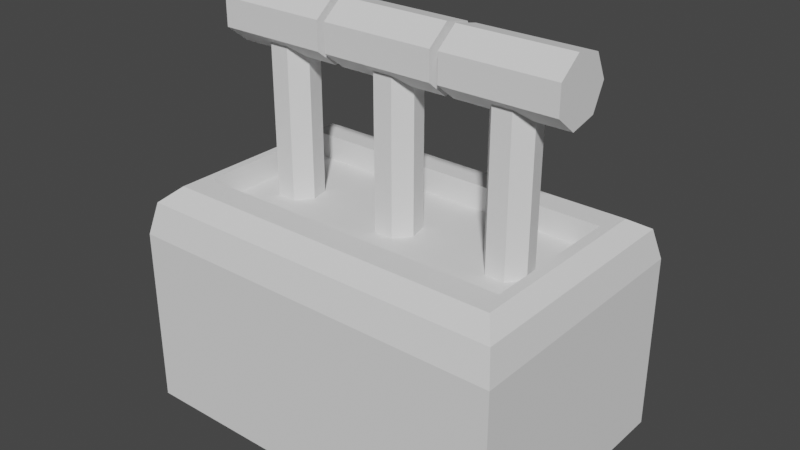 # Source: Lever.blend  (saved by Blender 2.81.16; exported with 4.5.12 LTS)
import bpy
from mathutils import Matrix  # noqa: F401  (used for matrix-valued properties, if any)

bpy.ops.wm.read_factory_settings(use_empty=True)
scene = bpy.context.scene
scene.name = 'Scene'

# ---- collections
col_collection = bpy.data.collections.new('Collection'); scene.collection.children.link(col_collection)

# ---- world
world_world = bpy.data.worlds.new('World'); scene.world = world_world
world_world.use_nodes = True; world_world.node_tree.nodes.clear()
_N = world_world.node_tree.nodes; _L = world_world.node_tree.links
n0 = _N.new('ShaderNodeOutputWorld'); n0.name = 'World Output'; n0.location = (300, 300)
n1 = _N.new('ShaderNodeBackground'); n1.name = 'Background'; n1.location = (10, 300)
n1.inputs[0].default_value = (0.05088, 0.05088, 0.05088, 1.0)
_L.new(n1.outputs[0], n0.inputs[0])
n0.is_active_output = True
world_world.color = (0.05088, 0.05088, 0.05088)
world_world.use_sun_shadow = False
world_world.sun_shadow_jitter_overblur = 0.0

# ---- meshes
me_cube_006 = bpy.data.meshes.new('Cube.006')
me_cube_006.from_pydata([(-0.1745, -0.3234, 0.0), (-0.1745, 0.3234, 0.0), (0.7861, -0.3234, 0.0), (0.7861, 0.3234, 0.0), (-0.1079, -0.1848, 0.5532), (-0.1745, -0.3234, 0.4445), (-0.161, -0.3019, 0.5214), (-0.1079, 0.1848, 0.5532), (-0.1745, 0.3234, 0.4445), (-0.161, 0.3019, 0.5214), (0.7031, -0.1848, 0.5532), (0.7861, -0.3234, 0.4445), (0.7692, -0.3019, 0.5214), (0.7031, 0.1848, 0.5532), (0.7861, 0.3234, 0.4445), (0.7692, 0.3019, 0.5214), (-0.1282, -0.2499, 0.5532), (-0.1282, 0.2499, 0.5532), (0.7285, 0.2499, 0.5532), (0.7285, -0.2499, 0.5532), (-0.1079, -0.1848, 0.4904), (-0.1079, 0.1848, 0.4904), (0.7031, 0.1848, 0.4904), (0.7031, -0.1848, 0.4904)], [], [(4, 10, 23, 20), (3, 14, 11, 2), (0, 5, 8, 1), (16, 17, 9, 6), (6, 9, 8, 5), (17, 18, 15, 9), (18, 19, 12, 15), (15, 12, 11, 14), (19, 16, 6, 12), (12, 6, 5, 11), (2, 11, 5, 0), (4, 7, 17, 16), (7, 13, 18, 17), (13, 10, 19, 18), (10, 4, 16, 19), (22, 21, 20, 23), (13, 7, 21, 22), (10, 13, 22, 23), (7, 4, 20, 21)])
_uv = me_cube_006.uv_layers.new(name='UVMap')
_uv.uv.foreach_set('vector', [0.7981, 0.7169, 0.7019, 0.7169, 0.7019, 0.7169, 0.7981, 0.7169, 0.375, 0.5, 0.6075, 0.5, 0.6075, 0.75, 0.375, 0.75, 0.375, 0.0, 0.6075, 0.0, 0.6075, 0.25, 0.375, 0.25, 0.8342, 0.7325, 0.8342, 0.5175, 0.875, 0.5051, 0.875, 0.7449, 0.625, 0.00514, 0.625, 0.2449, 0.6075, 0.25, 0.6075, 0.0, 0.8342, 0.5175, 0.6658, 0.5175, 0.6369, 0.5, 0.8631, 0.5, 0.6658, 0.5175, 0.6658, 0.7325, 0.625, 0.7449, 0.625, 0.5051, 0.625, 0.5051, 0.625, 0.7449, 0.6075, 0.75, 0.6075, 0.5, 0.6658, 0.7325, 0.8342, 0.7325, 0.8631, 0.75, 0.6369, 0.75, 0.625, 0.7619, 0.625, 0.9881, 0.6075, 1.0, 0.6075, 0.75, 0.375, 0.75, 0.6075, 0.75, 0.6075, 1.0, 0.375, 1.0, 0.7981, 0.7169, 0.7981, 0.5331, 0.8342, 0.5175, 0.8342, 0.7325, 0.7981, 0.5331, 0.7019, 0.5331, 0.6658, 0.5175, 0.8342, 0.5175, 0.7019, 0.5331, 0.7019, 0.7169, 0.6658, 0.7325, 0.6658, 0.5175, 0.7019, 0.7169, 0.7981, 0.7169, 0.8342, 0.7325, 0.6658, 0.7325, 0.7019, 0.5331, 0.7981, 0.5331, 0.7981, 0.7169, 0.7019, 0.7169, 0.7019, 0.5331, 0.7981, 0.5331, 0.7981, 0.5331, 0.7019, 0.5331, 0.7019, 0.7169, 0.7019, 0.5331, 0.7019, 0.5331, 0.7019, 0.7169, 0.7981, 0.5331, 0.7981, 0.7169, 0.7981, 0.7169, 0.7981, 0.5331])
me_cube_006.use_remesh_fix_poles = True
me_cube_006.use_remesh_preserve_attributes = False
me_cube_006.use_mirror_vertex_groups = False
me_cube_006.update()
me_cylinder = bpy.data.meshes.new('Cylinder')
me_cylinder.from_pydata([(1.001e-09, 0.056, 0.0), (1.001e-09, 0.056, 0.4664), (0.04378, 0.03492, 0.0), (0.04378, 0.03492, 0.4664), (0.0546, -0.01246, 0.0), (0.0546, -0.01246, 0.4664), (0.0243, -0.05045, 0.0), (0.0243, -0.05045, 0.4664), (-0.0243, -0.05045, 0.0), (-0.0243, -0.05045, 0.4664), (-0.0546, -0.01246, 0.0), (-0.0546, -0.01246, 0.4664), (-0.04378, 0.03492, 0.0), (-0.04378, 0.03492, 0.4664), (-0.14, 0.08, 0.4779), (0.14, 0.08, 0.4779), (-0.14, 0.04988, 0.4153), (0.14, 0.04988, 0.4153), (-0.14, -0.0178, 0.3999), (0.14, -0.0178, 0.3999), (-0.14, -0.07208, 0.4432), (0.14, -0.07208, 0.4432), (-0.14, -0.07208, 0.5126), (0.14, -0.07208, 0.5126), (-0.14, -0.0178, 0.5559), (0.14, -0.0178, 0.5559), (-0.14, 0.04988, 0.5404), (0.14, 0.04988, 0.5404)], [], [(0, 1, 3, 2), (2, 3, 5, 4), (4, 5, 7, 6), (6, 7, 9, 8), (8, 9, 11, 10), (10, 11, 13, 12), (12, 13, 1, 0), (14, 15, 17, 16), (16, 17, 19, 18), (18, 19, 21, 20), (20, 21, 23, 22), (22, 23, 25, 24), (17, 15, 27, 25, 23, 21, 19), (24, 25, 27, 26), (26, 27, 15, 14), (14, 16, 18, 20, 22, 24, 26)])
_uv = me_cylinder.uv_layers.new(name='UVMap')
_uv.uv.foreach_set('vector', [0.832, 0.5872, 0.832, 0.5872, 0.832, 0.5872, 0.832, 0.5872, 0.832, 0.5872, 0.832, 0.5872, 0.832, 0.5872, 0.832, 0.5872, 0.832, 0.5872, 0.832, 0.5872, 0.832, 0.5872, 0.832, 0.5872, 0.832, 0.5872, 0.832, 0.5872, 0.832, 0.5872, 0.832, 0.5872, 0.832, 0.5872, 0.832, 0.5872, 0.832, 0.5872, 0.832, 0.5872, 0.832, 0.5872, 0.832, 0.5872, 0.832, 0.5872, 0.832, 0.5872, 0.832, 0.5872, 0.832, 0.5872, 0.832, 0.5872, 0.832, 0.5872, 0.832, 0.5872, 0.832, 0.5872, 0.832, 0.5872, 0.832, 0.5872, 0.832, 0.5872, 0.832, 0.5872, 0.832, 0.5872, 0.832, 0.5872, 0.832, 0.5872, 0.832, 0.5872, 0.832, 0.5872, 0.832, 0.5872, 0.832, 0.5872, 0.832, 0.5872, 0.832, 0.5872, 0.832, 0.5872, 0.832, 0.5872, 0.832, 0.5872, 0.832, 0.5872, 0.832, 0.5872, 0.832, 0.5872, 0.832, 0.5872, 0.832, 0.5872, 0.832, 0.5872, 0.832, 0.5872, 0.832, 0.5872, 0.832, 0.5872, 0.832, 0.5872, 0.832, 0.5872, 0.832, 0.5872, 0.832, 0.5872, 0.832, 0.5872, 0.832, 0.5872, 0.832, 0.5872, 0.832, 0.5872, 0.832, 0.5872, 0.832, 0.5872, 0.832, 0.5872, 0.832, 0.5872, 0.832, 0.5872, 0.832, 0.5872, 0.832, 0.5872])
me_cylinder.use_remesh_fix_poles = True
me_cylinder.use_remesh_preserve_attributes = False
me_cylinder.use_mirror_vertex_groups = False
me_cylinder.update()
me_cylinder_001 = bpy.data.meshes.new('Cylinder.001')
me_cylinder_001.from_pydata([(1.001e-09, 0.056, 0.0), (1.001e-09, 0.056, 0.4664), (0.04378, 0.03492, 0.0), (0.04378, 0.03492, 0.4664), (0.0546, -0.01246, 0.0), (0.0546, -0.01246, 0.4664), (0.0243, -0.05045, 0.0), (0.0243, -0.05045, 0.4664), (-0.0243, -0.05045, 0.0), (-0.0243, -0.05045, 0.4664), (-0.0546, -0.01246, 0.0), (-0.0546, -0.01246, 0.4664), (-0.04378, 0.03492, 0.0), (-0.04378, 0.03492, 0.4664), (-0.14, 0.08, 0.4779), (0.14, 0.08, 0.4779), (-0.14, 0.04988, 0.4153), (0.14, 0.04988, 0.4153), (-0.14, -0.0178, 0.3999), (0.14, -0.0178, 0.3999), (-0.14, -0.07208, 0.4432), (0.14, -0.07208, 0.4432), (-0.14, -0.07208, 0.5126), (0.14, -0.07208, 0.5126), (-0.14, -0.0178, 0.5559), (0.14, -0.0178, 0.5559), (-0.14, 0.04988, 0.5404), (0.14, 0.04988, 0.5404)], [], [(0, 1, 3, 2), (2, 3, 5, 4), (4, 5, 7, 6), (6, 7, 9, 8), (8, 9, 11, 10), (10, 11, 13, 12), (12, 13, 1, 0), (14, 15, 17, 16), (16, 17, 19, 18), (18, 19, 21, 20), (20, 21, 23, 22), (22, 23, 25, 24), (17, 15, 27, 25, 23, 21, 19), (24, 25, 27, 26), (26, 27, 15, 14), (14, 16, 18, 20, 22, 24, 26)])
_uv = me_cylinder_001.uv_layers.new(name='UVMap')
_uv.uv.foreach_set('vector', [0.832, 0.5872, 0.832, 0.5872, 0.832, 0.5872, 0.832, 0.5872, 0.832, 0.5872, 0.832, 0.5872, 0.832, 0.5872, 0.832, 0.5872, 0.832, 0.5872, 0.832, 0.5872, 0.832, 0.5872, 0.832, 0.5872, 0.832, 0.5872, 0.832, 0.5872, 0.832, 0.5872, 0.832, 0.5872, 0.832, 0.5872, 0.832, 0.5872, 0.832, 0.5872, 0.832, 0.5872, 0.832, 0.5872, 0.832, 0.5872, 0.832, 0.5872, 0.832, 0.5872, 0.832, 0.5872, 0.832, 0.5872, 0.832, 0.5872, 0.832, 0.5872, 0.832, 0.5872, 0.832, 0.5872, 0.832, 0.5872, 0.832, 0.5872, 0.832, 0.5872, 0.832, 0.5872, 0.832, 0.5872, 0.832, 0.5872, 0.832, 0.5872, 0.832, 0.5872, 0.832, 0.5872, 0.832, 0.5872, 0.832, 0.5872, 0.832, 0.5872, 0.832, 0.5872, 0.832, 0.5872, 0.832, 0.5872, 0.832, 0.5872, 0.832, 0.5872, 0.832, 0.5872, 0.832, 0.5872, 0.832, 0.5872, 0.832, 0.5872, 0.832, 0.5872, 0.832, 0.5872, 0.832, 0.5872, 0.832, 0.5872, 0.832, 0.5872, 0.832, 0.5872, 0.832, 0.5872, 0.832, 0.5872, 0.832, 0.5872, 0.832, 0.5872, 0.832, 0.5872, 0.832, 0.5872, 0.832, 0.5872, 0.832, 0.5872, 0.832, 0.5872, 0.832, 0.5872, 0.832, 0.5872, 0.832, 0.5872, 0.832, 0.5872])
me_cylinder_001.use_remesh_fix_poles = True
me_cylinder_001.use_remesh_preserve_attributes = False
me_cylinder_001.use_mirror_vertex_groups = False
me_cylinder_001.update()
me_cylinder_002 = bpy.data.meshes.new('Cylinder.002')
me_cylinder_002.from_pydata([(1.001e-09, 0.056, 0.0), (1.001e-09, 0.056, 0.4664), (0.04378, 0.03492, 0.0), (0.04378, 0.03492, 0.4664), (0.0546, -0.01246, 0.0), (0.0546, -0.01246, 0.4664), (0.0243, -0.05045, 0.0), (0.0243, -0.05045, 0.4664), (-0.0243, -0.05045, 0.0), (-0.0243, -0.05045, 0.4664), (-0.0546, -0.01246, 0.0), (-0.0546, -0.01246, 0.4664), (-0.04378, 0.03492, 0.0), (-0.04378, 0.03492, 0.4664), (-0.14, 0.08, 0.4779), (0.14, 0.08, 0.4779), (-0.14, 0.04988, 0.4153), (0.14, 0.04988, 0.4153), (-0.14, -0.0178, 0.3999), (0.14, -0.0178, 0.3999), (-0.14, -0.07208, 0.4432), (0.14, -0.07208, 0.4432), (-0.14, -0.07208, 0.5126), (0.14, -0.07208, 0.5126), (-0.14, -0.0178, 0.5559), (0.14, -0.0178, 0.5559), (-0.14, 0.04988, 0.5404), (0.14, 0.04988, 0.5404)], [], [(0, 1, 3, 2), (2, 3, 5, 4), (4, 5, 7, 6), (6, 7, 9, 8), (8, 9, 11, 10), (10, 11, 13, 12), (12, 13, 1, 0), (14, 15, 17, 16), (16, 17, 19, 18), (18, 19, 21, 20), (20, 21, 23, 22), (22, 23, 25, 24), (17, 15, 27, 25, 23, 21, 19), (24, 25, 27, 26), (26, 27, 15, 14), (14, 16, 18, 20, 22, 24, 26)])
_uv = me_cylinder_002.uv_layers.new(name='UVMap')
_uv.uv.foreach_set('vector', [0.832, 0.5872, 0.832, 0.5872, 0.832, 0.5872, 0.832, 0.5872, 0.832, 0.5872, 0.832, 0.5872, 0.832, 0.5872, 0.832, 0.5872, 0.832, 0.5872, 0.832, 0.5872, 0.832, 0.5872, 0.832, 0.5872, 0.832, 0.5872, 0.832, 0.5872, 0.832, 0.5872, 0.832, 0.5872, 0.832, 0.5872, 0.832, 0.5872, 0.832, 0.5872, 0.832, 0.5872, 0.832, 0.5872, 0.832, 0.5872, 0.832, 0.5872, 0.832, 0.5872, 0.832, 0.5872, 0.832, 0.5872, 0.832, 0.5872, 0.832, 0.5872, 0.832, 0.5872, 0.832, 0.5872, 0.832, 0.5872, 0.832, 0.5872, 0.832, 0.5872, 0.832, 0.5872, 0.832, 0.5872, 0.832, 0.5872, 0.832, 0.5872, 0.832, 0.5872, 0.832, 0.5872, 0.832, 0.5872, 0.832, 0.5872, 0.832, 0.5872, 0.832, 0.5872, 0.832, 0.5872, 0.832, 0.5872, 0.832, 0.5872, 0.832, 0.5872, 0.832, 0.5872, 0.832, 0.5872, 0.832, 0.5872, 0.832, 0.5872, 0.832, 0.5872, 0.832, 0.5872, 0.832, 0.5872, 0.832, 0.5872, 0.832, 0.5872, 0.832, 0.5872, 0.832, 0.5872, 0.832, 0.5872, 0.832, 0.5872, 0.832, 0.5872, 0.832, 0.5872, 0.832, 0.5872, 0.832, 0.5872, 0.832, 0.5872, 0.832, 0.5872, 0.832, 0.5872, 0.832, 0.5872, 0.832, 0.5872, 0.832, 0.5872])
me_cylinder_002.use_remesh_fix_poles = True
me_cylinder_002.use_remesh_preserve_attributes = False
me_cylinder_002.use_mirror_vertex_groups = False
me_cylinder_002.update()

# ---- objects
ob_box = bpy.data.objects.new('Box', me_cube_006)
ob_stick = bpy.data.objects.new('Stick', me_cylinder)
ob_stick_001 = bpy.data.objects.new('Stick.001', me_cylinder_001)
ob_stick_002 = bpy.data.objects.new('Stick.002', me_cylinder_002)

# ---- transforms, parenting, visibility, modifiers, constraints
ob_box.location = (0.0, 2.98e-08, -0.3681)
ob_box.lineart.crease_threshold = 0.0
ob_stick.parent = ob_box
ob_stick.matrix_parent_inverse = Matrix(((1.0, -0.0, 0.0, -0.0), (-0.0, 1.0, -0.0, -2.98e-08), (0.0, -0.0, 1.0, 0.3681), (-0.0, 0.0, -0.0, 1.0)))
ob_stick.location = (2.767e-08, 4.348e-07, 0.07211)
ob_stick.lineart.crease_threshold = 0.0
ob_stick_001.parent = ob_box
ob_stick_001.matrix_parent_inverse = Matrix(((1.0, -0.0, 0.0, -0.0), (-0.0, 1.0, -0.0, -2.98e-08), (0.0, -0.0, 1.0, 0.3681), (-0.0, 0.0, -0.0, 1.0)))
ob_stick_001.location = (0.3, 4.348e-07, 0.07211)
ob_stick_001.lineart.crease_threshold = 0.0
ob_stick_002.parent = ob_box
ob_stick_002.matrix_parent_inverse = Matrix(((1.0, -0.0, 0.0, -0.0), (-0.0, 1.0, -0.0, -2.98e-08), (0.0, -0.0, 1.0, 0.3681), (-0.0, 0.0, -0.0, 1.0)))
ob_stick_002.location = (0.6, 4.348e-07, 0.07211)
ob_stick_002.lineart.crease_threshold = 0.0

# ---- collection membership
col_collection.objects.link(ob_box)
col_collection.objects.link(ob_stick)
col_collection.objects.link(ob_stick_001)
col_collection.objects.link(ob_stick_002)

# ---- scene / render settings (as saved in the file)
scene.frame_start = 1; scene.frame_end = 250; scene.frame_set(1)
scene.render.engine = 'BLENDER_EEVEE_NEXT'
scene.cycles.use_denoising = False
scene.cycles.samples = 128
scene.cycles.sampling_pattern = 'TABULATED_SOBOL'
scene.cycles.use_adaptive_sampling = False
scene.cycles.use_light_tree = False
scene.view_settings.view_transform = 'Filmic'
bpy.context.view_layer.update()

# ---- added for rendering (the .blend has no active camera and no usable light): camera, sun
cam_auto = bpy.data.cameras.new('AutoCamera')
cam_auto.lens = 50.0
cam_auto.sensor_width = 36.0
cam_auto.clip_end = 1000.0
ob_auto_camera = bpy.data.objects.new('AutoCamera', cam_auto)
scene.collection.objects.link(ob_auto_camera)
ob_auto_camera.location = (1.71909, -1.69596, 1.26061)
ob_auto_camera.rotation_euler = (1.09748, -7.21219e-08, 0.694738)
scene.camera = ob_auto_camera
light_auto_sun = bpy.data.lights.new('AutoSun', 'SUN')
light_auto_sun.energy = 3.0
light_auto_sun.angle = 0.0523599
ob_auto_sun = bpy.data.objects.new('AutoSun', light_auto_sun)
scene.collection.objects.link(ob_auto_sun)
ob_auto_sun.rotation_euler = (0.872665, 0.174533, 0.523599)
bpy.context.view_layer.update()
